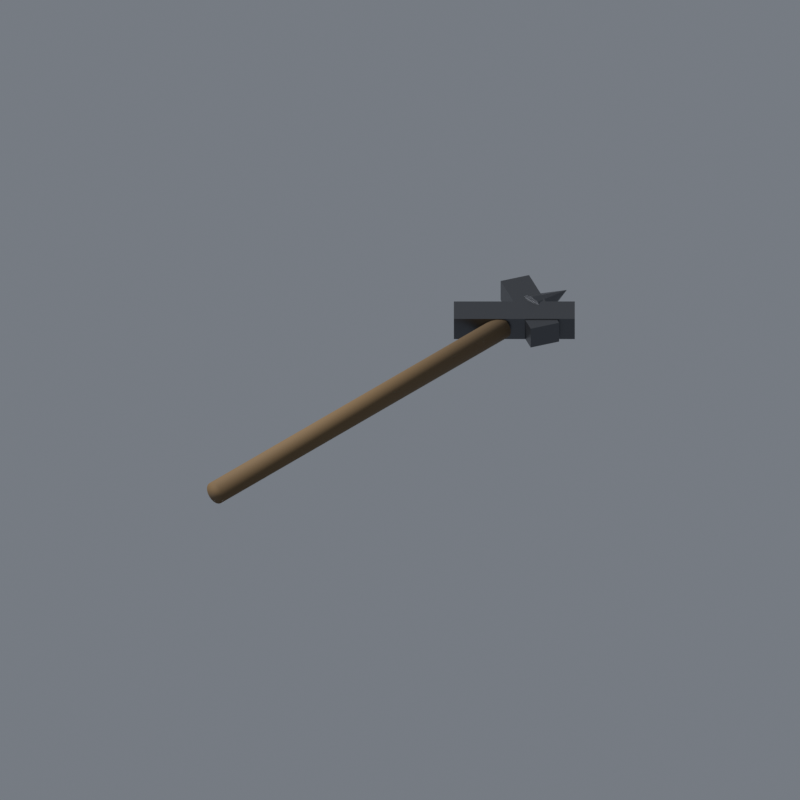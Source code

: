 # Source: lit_item_pickaxe.blend  (saved by Blender 5.2.44; exported with 4.5.12 LTS)
import bpy
from mathutils import Matrix  # noqa: F401  (used for matrix-valued properties, if any)

bpy.ops.wm.read_factory_settings(use_empty=True)
scene = bpy.context.scene
scene.name = 'Scene'

# ---- materials (node trees are filled in below, after node groups)
mat_krumpac_drevo = bpy.data.materials.new('krumpac_drevo')
mat_krumpac_ocel = bpy.data.materials.new('krumpac_ocel')
mat_kontakt_rovina_lit = bpy.data.materials.new('kontakt_rovina_lit')

# ---- material node trees
mat_krumpac_drevo.use_nodes = True; mat_krumpac_drevo.node_tree.nodes.clear()
_N = mat_krumpac_drevo.node_tree.nodes; _L = mat_krumpac_drevo.node_tree.links
n0 = _N.new('ShaderNodeBsdfPrincipled'); n0.name = 'Principled BSDF'; n0.location = (-200, 100)
n0.inputs[0].default_value = (0.16, 0.098, 0.042, 1.0)
n0.inputs[2].default_value = 0.8
n0.inputs[10].default_value = 0.005
n1 = _N.new('ShaderNodeOutputMaterial'); n1.name = 'Material Output'; n1.location = (200, 100)
_L.new(n0.outputs[0], n1.inputs[0])
n1.is_active_output = True
mat_krumpac_ocel.use_nodes = True; mat_krumpac_ocel.node_tree.nodes.clear()
_N = mat_krumpac_ocel.node_tree.nodes; _L = mat_krumpac_ocel.node_tree.links
n0 = _N.new('ShaderNodeBsdfPrincipled'); n0.name = 'Principled BSDF'; n0.location = (-200, 100)
n0.inputs[0].default_value = (0.12, 0.125, 0.135, 1.0)
n0.inputs[1].default_value = 0.9
n0.inputs[2].default_value = 0.35
n0.inputs[10].default_value = 0.005
n1 = _N.new('ShaderNodeOutputMaterial'); n1.name = 'Material Output'; n1.location = (200, 100)
_L.new(n0.outputs[0], n1.inputs[0])
n1.is_active_output = True
mat_kontakt_rovina_lit.use_nodes = True; mat_kontakt_rovina_lit.node_tree.nodes.clear()
_N = mat_kontakt_rovina_lit.node_tree.nodes; _L = mat_kontakt_rovina_lit.node_tree.links
n0 = _N.new('ShaderNodeBsdfPrincipled'); n0.name = 'Principled BSDF'; n0.location = (-200, 100)
n0.inputs[0].default_value = (0.5, 0.5, 0.5, 1.0)
n0.inputs[2].default_value = 1.0
n0.inputs[10].default_value = 0.005
n1 = _N.new('ShaderNodeOutputMaterial'); n1.name = 'Material Output'; n1.location = (200, 100)
_L.new(n0.outputs[0], n1.inputs[0])
n1.is_active_output = True

# ---- world
world_world = bpy.data.worlds.new('World'); scene.world = world_world
world_world.use_nodes = True; world_world.node_tree.nodes.clear()
_N = world_world.node_tree.nodes; _L = world_world.node_tree.links
n0 = _N.new('ShaderNodeBackground'); n0.name = 'Background'; n0.location = (-200, 100)
n0.inputs[0].default_value = (0.4, 0.44, 0.5, 1.0)
n0.inputs[1].default_value = 0.45
n1 = _N.new('ShaderNodeOutputWorld'); n1.name = 'World Output'; n1.location = (200, 100)
_L.new(n0.outputs[0], n1.inputs[0])
n1.is_active_output = True

# ---- cameras
cam_cam = bpy.data.cameras.new('Cam')
cam_cam.type = 'ORTHO'
cam_cam.ortho_scale = 1.455

# ---- lights
light_sun = bpy.data.lights.new('Sun', 'SUN')
light_sun.angle = 0.2094
light_sun.energy = 4.0

# ---- meshes
me_cylinder = bpy.data.meshes.new('Cylinder')
me_cylinder.from_pydata([(6.573e-16, 0.021, -0.37), (-6.573e-16, 0.021, 0.37), (0.006489, 0.01997, -0.37), (0.006489, 0.01997, 0.37), (0.01234, 0.01699, -0.37), (0.01234, 0.01699, 0.37), (0.01699, 0.01234, -0.37), (0.01699, 0.01234, 0.37), (0.01997, 0.006489, -0.37), (0.01997, 0.006489, 0.37), (0.021, -1.972e-15, -0.37), (0.021, 1.972e-15, 0.37), (0.01997, -0.006489, -0.37), (0.01997, -0.006489, 0.37), (0.01699, -0.01234, -0.37), (0.01699, -0.01234, 0.37), (0.01234, -0.01699, -0.37), (0.01234, -0.01699, 0.37), (0.006489, -0.01997, -0.37), (0.006489, -0.01997, 0.37), (6.573e-16, -0.021, -0.37), (-6.573e-16, -0.021, 0.37), (-0.006489, -0.01997, -0.37), (-0.006489, -0.01997, 0.37), (-0.01234, -0.01699, -0.37), (-0.01234, -0.01699, 0.37), (-0.01699, -0.01234, -0.37), (-0.01699, -0.01234, 0.37), (-0.01997, -0.006489, -0.37), (-0.01997, -0.006489, 0.37), (-0.021, -1.972e-15, -0.37), (-0.021, 1.972e-15, 0.37), (-0.01997, 0.006489, -0.37), (-0.01997, 0.006489, 0.37), (-0.01699, 0.01234, -0.37), (-0.01699, 0.01234, 0.37), (-0.01234, 0.01699, -0.37), (-0.01234, 0.01699, 0.37), (-0.006489, 0.01997, -0.37), (-0.006489, 0.01997, 0.37)], [], [(0, 1, 3, 2), (2, 3, 5, 4), (4, 5, 7, 6), (6, 7, 9, 8), (8, 9, 11, 10), (10, 11, 13, 12), (12, 13, 15, 14), (14, 15, 17, 16), (16, 17, 19, 18), (18, 19, 21, 20), (20, 21, 23, 22), (22, 23, 25, 24), (24, 25, 27, 26), (26, 27, 29, 28), (28, 29, 31, 30), (30, 31, 33, 32), (32, 33, 35, 34), (34, 35, 37, 36), (3, 1, 39, 37, 35, 33, 31, 29, 27, 25, 23, 21, 19, 17, 15, 13, 11, 9, 7, 5), (36, 37, 39, 38), (38, 39, 1, 0), (0, 2, 4, 6, 8, 10, 12, 14, 16, 18, 20, 22, 24, 26, 28, 30, 32, 34, 36, 38)])
me_cylinder.polygons.foreach_set('use_smooth', [True] * 22)
_uv = me_cylinder.uv_layers.new(name='UVMap')
_uv.uv.foreach_set('vector', [1.0, 0.5, 1.0, 1.0, 0.95, 1.0, 0.95, 0.5, 0.95, 0.5, 0.95, 1.0, 0.9, 1.0, 0.9, 0.5, 0.9, 0.5, 0.9, 1.0, 0.85, 1.0, 0.85, 0.5, 0.85, 0.5, 0.85, 1.0, 0.8, 1.0, 0.8, 0.5, 0.8, 0.5, 0.8, 1.0, 0.75, 1.0, 0.75, 0.5, 0.75, 0.5, 0.75, 1.0, 0.7, 1.0, 0.7, 0.5, 0.7, 0.5, 0.7, 1.0, 0.65, 1.0, 0.65, 0.5, 0.65, 0.5, 0.65, 1.0, 0.6, 1.0, 0.6, 0.5, 0.6, 0.5, 0.6, 1.0, 0.55, 1.0, 0.55, 0.5, 0.55, 0.5, 0.55, 1.0, 0.5, 1.0, 0.5, 0.5, 0.5, 0.5, 0.5, 1.0, 0.45, 1.0, 0.45, 0.5, 0.45, 0.5, 0.45, 1.0, 0.4, 1.0, 0.4, 0.5, 0.4, 0.5, 0.4, 1.0, 0.35, 1.0, 0.35, 0.5, 0.35, 0.5, 0.35, 1.0, 0.3, 1.0, 0.3, 0.5, 0.3, 0.5, 0.3, 1.0, 0.25, 1.0, 0.25, 0.5, 0.25, 0.5, 0.25, 1.0, 0.2, 1.0, 0.2, 0.5, 0.2, 0.5, 0.2, 1.0, 0.15, 1.0, 0.15, 0.5, 0.15, 0.5, 0.15, 1.0, 0.1, 1.0, 0.1, 0.5, 0.3242, 0.4783, 0.25, 0.49, 0.1758, 0.4783, 0.1089, 0.4442, 0.05584, 0.3911, 0.02175, 0.3242, 0.01, 0.25, 0.02175, 0.1758, 0.05584, 0.1089, 0.1089, 0.05584, 0.1758, 0.02175, 0.25, 0.01, 0.3242, 0.02175, 0.3911, 0.05584, 0.4442, 0.1089, 0.4783, 0.1758, 0.49, 0.25, 0.4783, 0.3242, 0.4442, 0.3911, 0.3911, 0.4442, 0.1, 0.5, 0.1, 1.0, 0.05, 1.0, 0.05, 0.5, 0.05, 0.5, 0.05, 1.0, -1.565e-07, 1.0, -1.565e-07, 0.5, 0.75, 0.49, 0.8242, 0.4783, 0.8911, 0.4442, 0.9442, 0.3911, 0.9783, 0.3242, 0.99, 0.25, 0.9783, 0.1758, 0.9442, 0.1089, 0.8911, 0.05584, 0.8242, 0.02175, 0.75, 0.01, 0.6758, 0.02175, 0.6089, 0.05584, 0.5558, 0.1089, 0.5217, 0.1758, 0.51, 0.25, 0.5217, 0.3242, 0.5558, 0.3911, 0.6089, 0.4442, 0.6758, 0.4783])
me_cylinder.materials.append(mat_krumpac_drevo)
me_cylinder.update()
me_cube = bpy.data.meshes.new('Cube')
me_cube.from_pydata([(-0.0275, -0.11, -0.0225), (-0.0275, -0.11, 0.0225), (-0.0275, 0.11, -0.0225), (-0.0275, 0.11, 0.0225), (0.0275, -0.11, -0.0225), (0.0275, -0.11, 0.0225), (0.0275, 0.11, -0.0225), (0.0275, 0.11, 0.0225)], [], [(0, 1, 3, 2), (2, 3, 7, 6), (6, 7, 5, 4), (4, 5, 1, 0), (2, 6, 4, 0), (7, 3, 1, 5)])
_uv = me_cube.uv_layers.new(name='UVMap')
_uv.uv.foreach_set('vector', [0.375, 0.0, 0.625, 0.0, 0.625, 0.25, 0.375, 0.25, 0.375, 0.25, 0.625, 0.25, 0.625, 0.5, 0.375, 0.5, 0.375, 0.5, 0.625, 0.5, 0.625, 0.75, 0.375, 0.75, 0.375, 0.75, 0.625, 0.75, 0.625, 1.0, 0.375, 1.0, 0.125, 0.5, 0.375, 0.5, 0.375, 0.75, 0.125, 0.75, 0.625, 0.5, 0.875, 0.5, 0.875, 0.75, 0.625, 0.75])
me_cube.materials.append(mat_krumpac_ocel)
me_cube.update()
me_cube_001 = bpy.data.meshes.new('Cube.001')
me_cube_001.from_pydata([(-0.0275, -0.08, -0.021), (-0.0275, -0.08, 0.021), (-0.0275, 0.08, -0.021), (-0.0275, 0.08, 0.021), (0.0275, -0.08, -0.021), (0.0275, -0.08, 0.021), (0.0275, 0.08, -0.021), (0.0275, 0.08, 0.021)], [], [(0, 1, 3, 2), (2, 3, 7, 6), (6, 7, 5, 4), (4, 5, 1, 0), (2, 6, 4, 0), (7, 3, 1, 5)])
_uv = me_cube_001.uv_layers.new(name='UVMap')
_uv.uv.foreach_set('vector', [0.375, 0.0, 0.625, 0.0, 0.625, 0.25, 0.375, 0.25, 0.375, 0.25, 0.625, 0.25, 0.625, 0.5, 0.375, 0.5, 0.375, 0.5, 0.625, 0.5, 0.625, 0.75, 0.375, 0.75, 0.375, 0.75, 0.625, 0.75, 0.625, 1.0, 0.375, 1.0, 0.125, 0.5, 0.375, 0.5, 0.375, 0.75, 0.125, 0.75, 0.625, 0.5, 0.875, 0.5, 0.875, 0.75, 0.625, 0.75])
me_cube_001.materials.append(mat_krumpac_ocel)
me_cube_001.update()
me_cone = bpy.data.meshes.new('Cone')
me_cone.from_pydata([(0.0, 0.03, -0.045), (0.015, 0.02598, -0.045), (0.02598, 0.015, -0.045), (0.03, 0.0, -0.045), (0.02598, -0.015, -0.045), (0.015, -0.02598, -0.045), (0.0, -0.03, -0.045), (-0.015, -0.02598, -0.045), (-0.02598, -0.015, -0.045), (-0.03, 0.0, -0.045), (-0.02598, 0.015, -0.045), (-0.015, 0.02598, -0.045), (0.0, 0.0, 0.045)], [], [(0, 12, 1), (1, 12, 2), (2, 12, 3), (3, 12, 4), (4, 12, 5), (5, 12, 6), (6, 12, 7), (7, 12, 8), (8, 12, 9), (9, 12, 10), (0, 1, 2, 3, 4, 5, 6, 7, 8, 9, 10, 11), (10, 12, 11), (11, 12, 0)])
_uv = me_cone.uv_layers.new(name='UVMap')
_uv.uv.foreach_set('vector', [0.25, 0.49, 0.25, 0.25, 0.37, 0.4578, 0.37, 0.4578, 0.25, 0.25, 0.4578, 0.37, 0.4578, 0.37, 0.25, 0.25, 0.49, 0.25, 0.49, 0.25, 0.25, 0.25, 0.4578, 0.13, 0.4578, 0.13, 0.25, 0.25, 0.37, 0.04215, 0.37, 0.04215, 0.25, 0.25, 0.25, 0.01, 0.25, 0.01, 0.25, 0.25, 0.13, 0.04215, 0.13, 0.04215, 0.25, 0.25, 0.04215, 0.13, 0.04215, 0.13, 0.25, 0.25, 0.01, 0.25, 0.01, 0.25, 0.25, 0.25, 0.04215, 0.37, 0.75, 0.49, 0.87, 0.4578, 0.9578, 0.37, 0.99, 0.25, 0.9578, 0.13, 0.87, 0.04215, 0.75, 0.01, 0.63, 0.04215, 0.5422, 0.13, 0.51, 0.25, 0.5422, 0.37, 0.63, 0.4578, 0.04215, 0.37, 0.25, 0.25, 0.13, 0.4578, 0.13, 0.4578, 0.25, 0.25, 0.25, 0.49])
me_cone.materials.append(mat_krumpac_ocel)
me_cone.update()
me_grid = bpy.data.meshes.new('Grid')
me_grid.from_pydata([(-0.5, -0.5, 0.0), (0.5, -0.5, 0.0), (-0.5, 0.5, 0.0), (0.5, 0.5, 0.0)], [], [(0, 1, 3, 2)])
_uv = me_grid.uv_layers.new(name='UVMap')
_uv.uv.foreach_set('vector', [0.0, 0.0, 1.0, 0.0, 1.0, 1.0, 0.0, 1.0])
me_grid.materials.append(mat_kontakt_rovina_lit)
me_grid.update()

# ---- objects
ob_cam = bpy.data.objects.new('Cam', cam_cam)
ob_sun = bpy.data.objects.new('Sun', light_sun)
ob_krumpac_topurko = bpy.data.objects.new('krumpac_topurko', me_cylinder)
ob_krumpac_nos = bpy.data.objects.new('krumpac_nos', me_cube)
ob_krumpac_nos2 = bpy.data.objects.new('krumpac_nos2', me_cube_001)
ob_krumpac_trn = bpy.data.objects.new('krumpac_trn', me_cone)
ob_kontakt = bpy.data.objects.new('Kontakt', me_grid)

# ---- transforms, parenting, visibility, modifiers, constraints
ob_cam.location = (2.309, 2.309, 2.309)
ob_cam.rotation_euler = (0.9553, -7.884e-08, 2.356)
ob_sun.location = (0.0, 0.0, 0.0)
ob_sun.rotation_euler = (-0.7, 0.0, -2.6)
ob_krumpac_topurko.location = (0.105, 0.0, 0.03)
ob_krumpac_topurko.rotation_euler = (1.571, -0.7854, 1.571)
ob_krumpac_nos.location = (-0.295, -0.0, 0.03)
ob_krumpac_nos.rotation_euler = (0.0, 0.0, 0.7854)
ob_krumpac_nos2.location = (-0.335, -0.0, 0.03)
ob_krumpac_nos2.rotation_euler = (0.0, 0.0, -0.4363)
ob_krumpac_trn.location = (-0.385, -0.0, 0.03)
ob_krumpac_trn.rotation_euler = (0.0, -1.571, 0.0)
ob_kontakt.location = (0.0, 0.0, -0.004)
ob_kontakt.hide_render = True

# ---- collection membership
scene.collection.objects.link(ob_cam)
scene.collection.objects.link(ob_sun)
scene.collection.objects.link(ob_krumpac_topurko)
scene.collection.objects.link(ob_krumpac_nos)
scene.collection.objects.link(ob_krumpac_nos2)
scene.collection.objects.link(ob_krumpac_trn)
scene.collection.objects.link(ob_kontakt)

# ---- scene / render settings (as saved in the file)
scene.camera = ob_cam
scene.frame_start = 1; scene.frame_end = 250; scene.frame_set(1)
scene.render.engine = 'BLENDER_EEVEE_NEXT'
scene.render.resolution_x = 512
scene.render.resolution_y = 512
scene.render.film_transparent = True
scene.render.bake_bias = 0.0
scene.render.bake_samples = 0
scene.render.compositor_device = 'GPU'
scene.eevee.use_volume_custom_range = False
scene.eevee.gtao_quality = 0.5
scene.eevee.fast_gi_thickness_near = 0.05
scene.eevee.fast_gi_thickness_far = 0.0
scene.eevee.fast_gi_quality = 0.5
scene.eevee.fast_gi_step_count = 16
scene.eevee.fast_gi_ray_count = 4
scene.eevee.fast_gi_method = 'AMBIENT_OCCLUSION_ONLY'
scene.eevee.fast_gi_distance = 0.2
scene.eevee.shadow_ray_count = 2
scene.eevee.shadow_step_count = 12
scene.eevee.ray_tracing_options.screen_trace_thickness = 0.1
scene.view_settings.view_transform = 'Standard'
bpy.context.view_layer.update()
